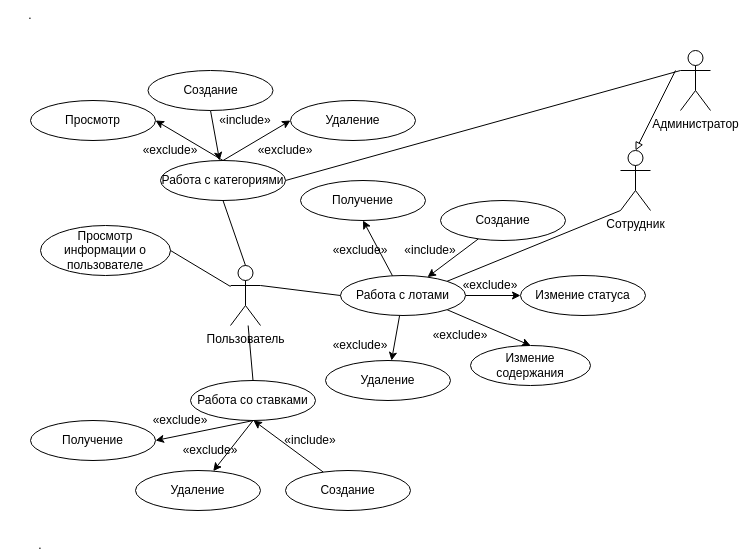

The diagram above was exported from draw.io. Its source (the exported page's mxGraphModel, read from the mxfile embedded in the PNG):
<mxGraphModel dx="1434" dy="838" grid="1" gridSize="10" guides="1" tooltips="1" connect="1" arrows="1" fold="1" page="1" pageScale="1" pageWidth="850" pageHeight="1100" math="0" shadow="0">
  <root>
    <mxCell id="0" />
    <mxCell id="1" parent="0" />
    <mxCell id="3waclf85Rtu60TbqmBuc-1" value="Пользователь" style="shape=umlActor;verticalLabelPosition=bottom;verticalAlign=top;html=1;outlineConnect=0;" parent="1" vertex="1">
      <mxGeometry x="300" y="295" width="30" height="60" as="geometry" />
    </mxCell>
    <mxCell id="aX9tK2OL3nlD15irOS4M-19" style="rounded=0;orthogonalLoop=1;jettySize=auto;html=1;" parent="1" source="3waclf85Rtu60TbqmBuc-8" target="3waclf85Rtu60TbqmBuc-18" edge="1">
      <mxGeometry relative="1" as="geometry" />
    </mxCell>
    <mxCell id="3waclf85Rtu60TbqmBuc-8" value="Создание" style="ellipse;whiteSpace=wrap;html=1;" parent="1" vertex="1">
      <mxGeometry x="510" y="230" width="125" height="40" as="geometry" />
    </mxCell>
    <mxCell id="3waclf85Rtu60TbqmBuc-9" value="Измение содержания" style="ellipse;whiteSpace=wrap;html=1;" parent="1" vertex="1">
      <mxGeometry x="540" y="375" width="120" height="40" as="geometry" />
    </mxCell>
    <mxCell id="3waclf85Rtu60TbqmBuc-10" value="Удаление" style="ellipse;whiteSpace=wrap;html=1;" parent="1" vertex="1">
      <mxGeometry x="395" y="390" width="125" height="40" as="geometry" />
    </mxCell>
    <mxCell id="aX9tK2OL3nlD15irOS4M-13" style="rounded=0;orthogonalLoop=1;jettySize=auto;html=1;exitX=0.5;exitY=1;exitDx=0;exitDy=0;" parent="1" source="3waclf85Rtu60TbqmBuc-13" target="3waclf85Rtu60TbqmBuc-17" edge="1">
      <mxGeometry relative="1" as="geometry" />
    </mxCell>
    <mxCell id="aX9tK2OL3nlD15irOS4M-14" style="rounded=0;orthogonalLoop=1;jettySize=auto;html=1;entryX=1;entryY=0.5;entryDx=0;entryDy=0;" parent="1" target="3waclf85Rtu60TbqmBuc-23" edge="1">
      <mxGeometry relative="1" as="geometry">
        <mxPoint x="323" y="450" as="sourcePoint" />
      </mxGeometry>
    </mxCell>
    <mxCell id="3waclf85Rtu60TbqmBuc-13" value="Работа со ставками" style="ellipse;whiteSpace=wrap;html=1;" parent="1" vertex="1">
      <mxGeometry x="260" y="410" width="125" height="40" as="geometry" />
    </mxCell>
    <mxCell id="aX9tK2OL3nlD15irOS4M-7" style="rounded=0;orthogonalLoop=1;jettySize=auto;html=1;" parent="1" source="3waclf85Rtu60TbqmBuc-16" edge="1">
      <mxGeometry relative="1" as="geometry">
        <mxPoint x="323" y="450" as="targetPoint" />
      </mxGeometry>
    </mxCell>
    <mxCell id="3waclf85Rtu60TbqmBuc-16" value="Создание" style="ellipse;whiteSpace=wrap;html=1;" parent="1" vertex="1">
      <mxGeometry x="355" y="500" width="125" height="40" as="geometry" />
    </mxCell>
    <mxCell id="3waclf85Rtu60TbqmBuc-17" value="Удаление" style="ellipse;whiteSpace=wrap;html=1;" parent="1" vertex="1">
      <mxGeometry x="205" y="500" width="125" height="40" as="geometry" />
    </mxCell>
    <mxCell id="aX9tK2OL3nlD15irOS4M-20" style="rounded=0;orthogonalLoop=1;jettySize=auto;html=1;exitX=1;exitY=0.5;exitDx=0;exitDy=0;entryX=0;entryY=0.5;entryDx=0;entryDy=0;" parent="1" source="3waclf85Rtu60TbqmBuc-18" target="3waclf85Rtu60TbqmBuc-27" edge="1">
      <mxGeometry relative="1" as="geometry" />
    </mxCell>
    <mxCell id="aX9tK2OL3nlD15irOS4M-21" style="rounded=0;orthogonalLoop=1;jettySize=auto;html=1;entryX=0.5;entryY=1;entryDx=0;entryDy=0;" parent="1" source="3waclf85Rtu60TbqmBuc-18" target="3waclf85Rtu60TbqmBuc-22" edge="1">
      <mxGeometry relative="1" as="geometry" />
    </mxCell>
    <mxCell id="aX9tK2OL3nlD15irOS4M-22" style="rounded=0;orthogonalLoop=1;jettySize=auto;html=1;" parent="1" source="3waclf85Rtu60TbqmBuc-18" target="3waclf85Rtu60TbqmBuc-10" edge="1">
      <mxGeometry relative="1" as="geometry" />
    </mxCell>
    <mxCell id="aX9tK2OL3nlD15irOS4M-23" style="rounded=0;orthogonalLoop=1;jettySize=auto;html=1;exitX=1;exitY=1;exitDx=0;exitDy=0;entryX=0.5;entryY=0;entryDx=0;entryDy=0;" parent="1" source="3waclf85Rtu60TbqmBuc-18" target="3waclf85Rtu60TbqmBuc-9" edge="1">
      <mxGeometry relative="1" as="geometry" />
    </mxCell>
    <mxCell id="3waclf85Rtu60TbqmBuc-18" value="Работа с лотами" style="ellipse;whiteSpace=wrap;html=1;" parent="1" vertex="1">
      <mxGeometry x="410" y="305" width="125" height="40" as="geometry" />
    </mxCell>
    <mxCell id="3waclf85Rtu60TbqmBuc-20" value="Просмотр информации о пользователе" style="ellipse;whiteSpace=wrap;html=1;" parent="1" vertex="1">
      <mxGeometry x="110" y="255" width="130" height="50" as="geometry" />
    </mxCell>
    <mxCell id="3waclf85Rtu60TbqmBuc-22" value="Получение" style="ellipse;whiteSpace=wrap;html=1;" parent="1" vertex="1">
      <mxGeometry x="370" y="210" width="125" height="40" as="geometry" />
    </mxCell>
    <mxCell id="3waclf85Rtu60TbqmBuc-23" value="Получение" style="ellipse;whiteSpace=wrap;html=1;" parent="1" vertex="1">
      <mxGeometry x="100" y="450" width="125" height="40" as="geometry" />
    </mxCell>
    <mxCell id="R_SbxN1ur8pal0OA7w6b-1" style="rounded=0;orthogonalLoop=1;jettySize=auto;html=1;exitX=0;exitY=1;exitDx=0;exitDy=0;exitPerimeter=0;entryX=1;entryY=0;entryDx=0;entryDy=0;endArrow=none;endFill=0;" parent="1" source="3waclf85Rtu60TbqmBuc-25" target="3waclf85Rtu60TbqmBuc-18" edge="1">
      <mxGeometry relative="1" as="geometry" />
    </mxCell>
    <mxCell id="3waclf85Rtu60TbqmBuc-25" value="Сотрудник" style="shape=umlActor;verticalLabelPosition=bottom;verticalAlign=top;html=1;outlineConnect=0;" parent="1" vertex="1">
      <mxGeometry x="690" y="180" width="30" height="60" as="geometry" />
    </mxCell>
    <mxCell id="3waclf85Rtu60TbqmBuc-27" value="Измение статуса" style="ellipse;whiteSpace=wrap;html=1;" parent="1" vertex="1">
      <mxGeometry x="590" y="305" width="125" height="40" as="geometry" />
    </mxCell>
    <mxCell id="3waclf85Rtu60TbqmBuc-29" value="" style="endArrow=none;html=1;rounded=0;exitX=0.5;exitY=0;exitDx=0;exitDy=0;" parent="1" source="3waclf85Rtu60TbqmBuc-13" target="3waclf85Rtu60TbqmBuc-1" edge="1">
      <mxGeometry width="50" height="50" relative="1" as="geometry">
        <mxPoint x="530" y="340" as="sourcePoint" />
        <mxPoint x="580" y="290" as="targetPoint" />
      </mxGeometry>
    </mxCell>
    <mxCell id="3waclf85Rtu60TbqmBuc-30" value="" style="endArrow=none;html=1;rounded=0;exitX=1;exitY=0.3333333333333333;exitDx=0;exitDy=0;exitPerimeter=0;entryX=0;entryY=0.5;entryDx=0;entryDy=0;" parent="1" source="3waclf85Rtu60TbqmBuc-1" target="3waclf85Rtu60TbqmBuc-18" edge="1">
      <mxGeometry width="50" height="50" relative="1" as="geometry">
        <mxPoint x="530" y="340" as="sourcePoint" />
        <mxPoint x="580" y="290" as="targetPoint" />
      </mxGeometry>
    </mxCell>
    <mxCell id="3waclf85Rtu60TbqmBuc-31" value="" style="endArrow=none;html=1;rounded=0;entryX=1;entryY=0.5;entryDx=0;entryDy=0;" parent="1" source="3waclf85Rtu60TbqmBuc-1" target="3waclf85Rtu60TbqmBuc-20" edge="1">
      <mxGeometry width="50" height="50" relative="1" as="geometry">
        <mxPoint x="300" y="320" as="sourcePoint" />
        <mxPoint x="580" y="290" as="targetPoint" />
      </mxGeometry>
    </mxCell>
    <mxCell id="aX9tK2OL3nlD15irOS4M-12" style="rounded=0;orthogonalLoop=1;jettySize=auto;html=1;entryX=1;entryY=0.5;entryDx=0;entryDy=0;endArrow=none;endFill=0;exitX=0;exitY=0.3333333333333333;exitDx=0;exitDy=0;exitPerimeter=0;" parent="1" source="3waclf85Rtu60TbqmBuc-33" target="3waclf85Rtu60TbqmBuc-39" edge="1">
      <mxGeometry relative="1" as="geometry">
        <mxPoint x="660" y="120" as="sourcePoint" />
      </mxGeometry>
    </mxCell>
    <mxCell id="3waclf85Rtu60TbqmBuc-33" value="Администратор" style="shape=umlActor;verticalLabelPosition=bottom;verticalAlign=top;html=1;outlineConnect=0;" parent="1" vertex="1">
      <mxGeometry x="750" y="80" width="30" height="60" as="geometry" />
    </mxCell>
    <mxCell id="aX9tK2OL3nlD15irOS4M-17" style="rounded=0;orthogonalLoop=1;jettySize=auto;html=1;exitX=0.5;exitY=0;exitDx=0;exitDy=0;entryX=1;entryY=0.5;entryDx=0;entryDy=0;" parent="1" source="3waclf85Rtu60TbqmBuc-39" target="3waclf85Rtu60TbqmBuc-41" edge="1">
      <mxGeometry relative="1" as="geometry" />
    </mxCell>
    <mxCell id="aX9tK2OL3nlD15irOS4M-18" style="rounded=0;orthogonalLoop=1;jettySize=auto;html=1;exitX=0.5;exitY=0;exitDx=0;exitDy=0;entryX=0;entryY=0.5;entryDx=0;entryDy=0;" parent="1" source="3waclf85Rtu60TbqmBuc-39" target="3waclf85Rtu60TbqmBuc-43" edge="1">
      <mxGeometry relative="1" as="geometry" />
    </mxCell>
    <mxCell id="3waclf85Rtu60TbqmBuc-39" value="Работа с категориями" style="ellipse;whiteSpace=wrap;html=1;" parent="1" vertex="1">
      <mxGeometry x="230" y="190" width="125" height="40" as="geometry" />
    </mxCell>
    <mxCell id="3waclf85Rtu60TbqmBuc-41" value="Просмотр" style="ellipse;whiteSpace=wrap;html=1;" parent="1" vertex="1">
      <mxGeometry x="100" y="130" width="125" height="40" as="geometry" />
    </mxCell>
    <mxCell id="aX9tK2OL3nlD15irOS4M-16" style="rounded=0;orthogonalLoop=1;jettySize=auto;html=1;exitX=0.5;exitY=1;exitDx=0;exitDy=0;" parent="1" source="3waclf85Rtu60TbqmBuc-42" target="3waclf85Rtu60TbqmBuc-39" edge="1">
      <mxGeometry relative="1" as="geometry" />
    </mxCell>
    <mxCell id="3waclf85Rtu60TbqmBuc-42" value="Создание" style="ellipse;whiteSpace=wrap;html=1;" parent="1" vertex="1">
      <mxGeometry x="217.5" y="100" width="125" height="40" as="geometry" />
    </mxCell>
    <mxCell id="3waclf85Rtu60TbqmBuc-43" value="Удаление" style="ellipse;whiteSpace=wrap;html=1;" parent="1" vertex="1">
      <mxGeometry x="360" y="130" width="125" height="40" as="geometry" />
    </mxCell>
    <mxCell id="3waclf85Rtu60TbqmBuc-45" value="" style="endArrow=none;html=1;rounded=0;entryX=0.5;entryY=1;entryDx=0;entryDy=0;exitX=0.5;exitY=0;exitDx=0;exitDy=0;exitPerimeter=0;" parent="1" source="3waclf85Rtu60TbqmBuc-1" target="3waclf85Rtu60TbqmBuc-39" edge="1">
      <mxGeometry width="50" height="50" relative="1" as="geometry">
        <mxPoint x="590" y="290" as="sourcePoint" />
        <mxPoint x="640" y="240" as="targetPoint" />
      </mxGeometry>
    </mxCell>
    <mxCell id="aX9tK2OL3nlD15irOS4M-9" style="rounded=0;orthogonalLoop=1;jettySize=auto;html=1;endArrow=block;endFill=0;entryX=0.5;entryY=0;entryDx=0;entryDy=0;entryPerimeter=0;" parent="1" target="3waclf85Rtu60TbqmBuc-25" edge="1">
      <mxGeometry relative="1" as="geometry">
        <mxPoint x="745" y="100" as="sourcePoint" />
        <mxPoint x="700" y="170" as="targetPoint" />
      </mxGeometry>
    </mxCell>
    <mxCell id="aX9tK2OL3nlD15irOS4M-25" value="«exclude»" style="text;html=1;align=center;verticalAlign=middle;whiteSpace=wrap;rounded=0;" parent="1" vertex="1">
      <mxGeometry x="260" y="470" width="40" height="20" as="geometry" />
    </mxCell>
    <mxCell id="aX9tK2OL3nlD15irOS4M-26" value="«exclude»" style="text;html=1;align=center;verticalAlign=middle;whiteSpace=wrap;rounded=0;" parent="1" vertex="1">
      <mxGeometry x="230" y="440" width="40" height="20" as="geometry" />
    </mxCell>
    <mxCell id="aX9tK2OL3nlD15irOS4M-27" value="«exclude»" style="text;html=1;align=center;verticalAlign=middle;whiteSpace=wrap;rounded=0;" parent="1" vertex="1">
      <mxGeometry x="410" y="365" width="40" height="20" as="geometry" />
    </mxCell>
    <mxCell id="aX9tK2OL3nlD15irOS4M-28" value="«exclude»" style="text;html=1;align=center;verticalAlign=middle;whiteSpace=wrap;rounded=0;" parent="1" vertex="1">
      <mxGeometry x="510" y="355" width="40" height="20" as="geometry" />
    </mxCell>
    <mxCell id="aX9tK2OL3nlD15irOS4M-30" value="«exclude»" style="text;html=1;align=center;verticalAlign=middle;whiteSpace=wrap;rounded=0;" parent="1" vertex="1">
      <mxGeometry x="410" y="270" width="40" height="20" as="geometry" />
    </mxCell>
    <mxCell id="aX9tK2OL3nlD15irOS4M-31" value="«exclude»" style="text;html=1;align=center;verticalAlign=middle;whiteSpace=wrap;rounded=0;" parent="1" vertex="1">
      <mxGeometry x="540" y="305" width="40" height="20" as="geometry" />
    </mxCell>
    <mxCell id="aX9tK2OL3nlD15irOS4M-32" value="«exclude»" style="text;html=1;align=center;verticalAlign=middle;whiteSpace=wrap;rounded=0;" parent="1" vertex="1">
      <mxGeometry x="335" y="170" width="40" height="20" as="geometry" />
    </mxCell>
    <mxCell id="aX9tK2OL3nlD15irOS4M-33" value="«exclude»" style="text;html=1;align=center;verticalAlign=middle;whiteSpace=wrap;rounded=0;" parent="1" vertex="1">
      <mxGeometry x="220" y="170" width="40" height="20" as="geometry" />
    </mxCell>
    <mxCell id="aX9tK2OL3nlD15irOS4M-34" value="«include»" style="text;html=1;align=center;verticalAlign=middle;whiteSpace=wrap;rounded=0;" parent="1" vertex="1">
      <mxGeometry x="480" y="270" width="40" height="20" as="geometry" />
    </mxCell>
    <mxCell id="aX9tK2OL3nlD15irOS4M-35" value="«include»" style="text;html=1;align=center;verticalAlign=middle;whiteSpace=wrap;rounded=0;" parent="1" vertex="1">
      <mxGeometry x="360" y="460" width="40" height="20" as="geometry" />
    </mxCell>
    <mxCell id="aX9tK2OL3nlD15irOS4M-37" value="«include»" style="text;html=1;align=center;verticalAlign=middle;whiteSpace=wrap;rounded=0;" parent="1" vertex="1">
      <mxGeometry x="295" y="140" width="40" height="20" as="geometry" />
    </mxCell>
    <mxCell id="nTjDmD4ySVltgpfzYdsv-2" value="." style="text;html=1;align=center;verticalAlign=middle;whiteSpace=wrap;rounded=0;" parent="1" vertex="1">
      <mxGeometry x="70" y="30" width="60" height="30" as="geometry" />
    </mxCell>
    <mxCell id="nTjDmD4ySVltgpfzYdsv-4" value="." style="text;html=1;align=center;verticalAlign=middle;whiteSpace=wrap;rounded=0;" parent="1" vertex="1">
      <mxGeometry x="80" y="560" width="60" height="30" as="geometry" />
    </mxCell>
  </root>
</mxGraphModel>